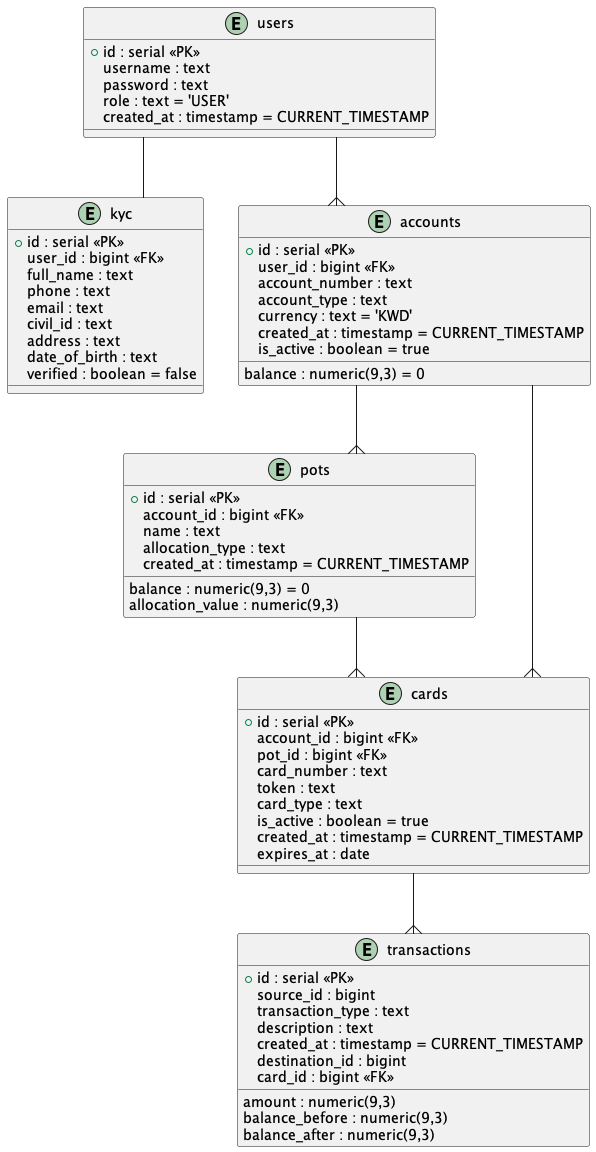

The diagram above was rendered by PlantUML. Its source (embedded in the PNG):
@startuml
' Entity styles
skinparam linetype ortho
skinparam rectangle {
    BackgroundColor #FDF6E3
    BorderColor #586e75
    FontColor #657b83
    FontSize 12
}

entity "users" as users {
  + id : serial <<PK>>
  username : text
  password : text
  role : text = 'USER'
  created_at : timestamp = CURRENT_TIMESTAMP
}

entity "kyc" as kyc  {
  + id : serial <<PK>>
  user_id : bigint <<FK>>
  full_name : text
  phone : text
  email : text 
  civil_id : text 
  address : text
  date_of_birth : text
  verified : boolean = false
}

entity "accounts" as accounts  {
  + id : serial <<PK>>
  user_id : bigint <<FK>>
  account_number : text 
  account_type : text
  balance : numeric(9,3) = 0
  currency : text = 'KWD'
  created_at : timestamp = CURRENT_TIMESTAMP
  is_active : boolean = true
}

entity "pots" as pots  {
  + id : serial <<PK>>
  account_id : bigint <<FK>>
  name : text
  balance : numeric(9,3) = 0
  allocation_type : text
  allocation_value : numeric(9,3)
  created_at : timestamp = CURRENT_TIMESTAMP
}

entity "cards" as cards  {
  + id : serial <<PK>>
  account_id : bigint <<FK>>
  pot_id : bigint <<FK>>
  card_number : text
  token : text
  card_type : text
  is_active : boolean = true
  created_at : timestamp = CURRENT_TIMESTAMP
  expires_at : date
}

entity "transactions" as transactions  {
  + id : serial <<PK>>
  source_id : bigint
  amount : numeric(9,3)
  transaction_type : text
  description : text
  balance_before : numeric(9,3)
  balance_after : numeric(9,3)
  created_at : timestamp = CURRENT_TIMESTAMP
  destination_id : bigint
  card_id : bigint <<FK>>
}

' Relationships
users --{ accounts
users -- kyc
accounts --{ pots
accounts --{ cards
pots --{ cards
cards --{ transactions
@enduml